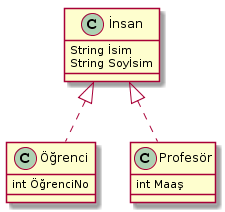

The diagram above was rendered by PlantUML. Its source (embedded in the PNG):
@startuml
İnsan <|.. Öğrenci
İnsan <|.. Profesör

class İnsan{
  String İsim
  String Soyİsim
}
class Öğrenci{
  int ÖğrenciNo
}
class Profesör {
   int Maaş
}
@enduml